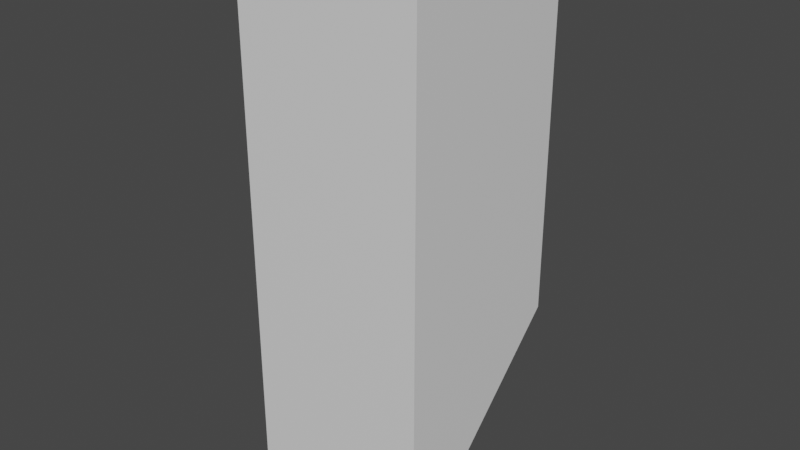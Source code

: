# Source: Target1.blend  (saved by Blender 3.2.14; exported with 4.5.12 LTS)
import bpy
from mathutils import Matrix  # noqa: F401  (used for matrix-valued properties, if any)

bpy.ops.wm.read_factory_settings(use_empty=True)
scene = bpy.context.scene
scene.name = 'Scene'

# ---- collections
col_collection = bpy.data.collections.new('Collection'); scene.collection.children.link(col_collection)

# ---- materials (node trees are filled in below, after node groups)
mat_material = bpy.data.materials.new('Material')
mat_material.alpha_threshold = 0.0
mat_material.use_transparent_shadow = False
mat_material.roughness = 0.5
mat_material.line_color = (0.0, 0.0, 0.0, 1.0)

# ---- material node trees
mat_material.use_nodes = True; mat_material.node_tree.nodes.clear()
_N = mat_material.node_tree.nodes; _L = mat_material.node_tree.links
n0 = _N.new('ShaderNodeOutputMaterial'); n0.name = 'Material Output'; n0.location = (300, 300)
n1 = _N.new('ShaderNodeBsdfPrincipled'); n1.name = 'Principled BSDF'; n1.location = (10, 300)
n1.distribution = 'GGX'
n1.subsurface_method = 'RANDOM_WALK_SKIN'
n1.inputs[3].default_value = 1.45
n1.inputs[27].default_value = (0.0, 0.0, 0.0, 1.0)
n1.inputs[28].default_value = 1.0
_L.new(n1.outputs[0], n0.inputs[0])
n0.is_active_output = True

# ---- world
world_world = bpy.data.worlds.new('World'); scene.world = world_world
world_world.use_nodes = True; world_world.node_tree.nodes.clear()
_N = world_world.node_tree.nodes; _L = world_world.node_tree.links
n0 = _N.new('ShaderNodeOutputWorld'); n0.name = 'World Output'; n0.location = (300, 300)
n1 = _N.new('ShaderNodeBackground'); n1.name = 'Background'; n1.location = (10, 300)
n1.inputs[0].default_value = (0.05088, 0.05088, 0.05088, 1.0)
_L.new(n1.outputs[0], n0.inputs[0])
n0.is_active_output = True
world_world.color = (0.05088, 0.05088, 0.05088)
world_world.use_sun_shadow = False
world_world.sun_shadow_jitter_overblur = 0.0

# ---- meshes
me_cube_002 = bpy.data.meshes.new('Cube.002')
me_cube_002.from_pydata([(-1.0, -0.9333, -3.467), (1.0, -0.9333, -3.467), (-1.0, -0.9333, -1.467), (-1.0, 1.067, -1.467), (1.0, -0.9333, -1.467), (1.0, 1.067, -1.467), (-1.0, -0.9333, 0.5333), (-1.0, 1.067, 0.5333), (1.0, -0.9333, 0.5333), (1.0, 1.067, 0.5333), (-1.0, -0.9333, 2.533), (-1.0, 1.067, 2.533), (1.0, -0.9333, 2.533), (1.0, 1.067, 2.533), (1.0, 0.6029, -1.467), (-1.0, 0.5763, -1.467), (1.0, 1.067, -0.9825), (-1.0, -0.9333, -2.942), (-1.0, 1.067, -0.9883), (1.0, -0.9333, -3.101)], [], [(5, 3, 18, 16), (0, 1, 19, 17), (6, 8, 12, 10), (4, 14, 16, 9, 8), (2, 4, 8, 6), (3, 15, 18), (11, 10, 12, 13), (7, 6, 10, 11), (9, 7, 11, 13), (8, 9, 13, 12), (16, 14, 5), (15, 17, 2), (17, 19, 4, 2), (16, 18, 7, 9), (18, 15, 2, 6, 7), (19, 14, 4), (3, 0, 17, 15), (5, 14, 19, 1), (0, 3, 5, 1)])
_uv = me_cube_002.uv_layers.new(name='UVMap')
_uv.uv.foreach_set('vector', [0.625, 0.75, 0.625, 0.75, 0.625, 0.75, 0.625, 0.75, 0.625, 0.75, 0.625, 0.75, 0.625, 0.75, 0.625, 0.75, 0.625, 0.75, 0.625, 0.75, 0.625, 0.75, 0.625, 0.75, 0.625, 0.75, 0.625, 0.75, 0.625, 0.75, 0.625, 0.75, 0.625, 0.75, 0.625, 0.75, 0.625, 0.75, 0.625, 0.75, 0.625, 0.75, 0.625, 0.75, 0.625, 0.75, 0.625, 0.75, 0.625, 0.75, 0.625, 0.75, 0.625, 0.75, 0.625, 0.75, 0.625, 0.75, 0.625, 0.75, 0.625, 0.75, 0.625, 0.75, 0.625, 0.75, 0.625, 0.75, 0.625, 0.75, 0.625, 0.75, 0.625, 0.75, 0.625, 0.75, 0.625, 0.75, 0.625, 0.75, 0.625, 0.75, 0.625, 0.75, 0.625, 0.75, 0.625, 0.75, 0.625, 0.75, 0.625, 0.75, 0.625, 0.75, 0.625, 0.75, 0.625, 0.75, 0.625, 0.75, 0.625, 0.75, 0.625, 0.75, 0.625, 0.75, 0.625, 0.75, 0.625, 0.75, 0.625, 0.75, 0.625, 0.75, 0.625, 0.75, 0.625, 0.75, 0.625, 0.75, 0.625, 0.75, 0.625, 0.75, 0.625, 0.75, 0.625, 0.75, 0.625, 0.75, 0.625, 0.75, 0.625, 0.75, 0.625, 0.75, 0.625, 0.75, 0.625, 0.75, 0.625, 0.75, 0.625, 0.75, 0.625, 0.75, 0.625, 0.75])
me_cube_002.materials.append(mat_material)
me_cube_002.use_mirror_vertex_groups = False
me_cube_002.update()

# ---- objects
ob_cube_002 = bpy.data.objects.new('Cube.002', me_cube_002)

# ---- transforms, parenting, visibility, modifiers, constraints
ob_cube_002.location = (2.0, -4.067, 7.954)
ob_cube_002.lock_rotations_4d = False
ob_cube_002.empty_display_type = 'ARROWS'
ob_cube_002.lineart.crease_threshold = 0.0

# ---- collection membership
col_collection.objects.link(ob_cube_002)

# ---- scene / render settings (as saved in the file)
scene.frame_start = 1; scene.frame_end = 250; scene.frame_set(1)
scene.render.engine = 'BLENDER_EEVEE_NEXT'
scene.cycles.sampling_pattern = 'TABULATED_SOBOL'
scene.cycles.use_light_tree = False
scene.view_settings.view_transform = 'Filmic'
bpy.context.view_layer.update()

# ---- added for rendering (the .blend has no active camera and no usable light): camera, sun
cam_auto = bpy.data.cameras.new('AutoCamera')
cam_auto.lens = 50.0
cam_auto.sensor_width = 36.0
cam_auto.clip_end = 1000.0
ob_auto_camera = bpy.data.objects.new('AutoCamera', cam_auto)
scene.collection.objects.link(ob_auto_camera)
ob_auto_camera.location = (8.13725, -11.3647, 12.3976)
ob_auto_camera.rotation_euler = (1.09748, -7.21219e-08, 0.694738)
scene.camera = ob_auto_camera
light_auto_sun = bpy.data.lights.new('AutoSun', 'SUN')
light_auto_sun.energy = 3.0
light_auto_sun.angle = 0.0523599
ob_auto_sun = bpy.data.objects.new('AutoSun', light_auto_sun)
scene.collection.objects.link(ob_auto_sun)
ob_auto_sun.rotation_euler = (0.872665, 0.174533, 0.523599)
bpy.context.view_layer.update()
